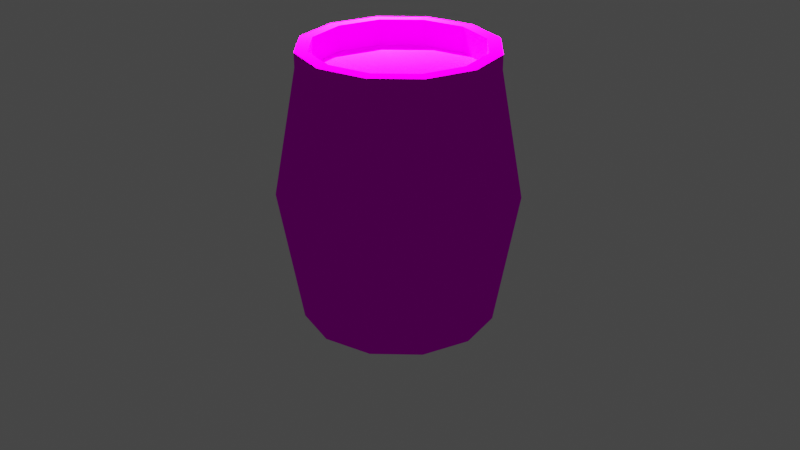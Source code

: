 # Source: zehir.blend  (saved by Blender 3.1.7; exported with 4.5.12 LTS)
import bpy
from mathutils import Matrix  # noqa: F401  (used for matrix-valued properties, if any)

bpy.ops.wm.read_factory_settings(use_empty=True)
scene = bpy.context.scene
scene.name = 'Scene'

# ---- collections
col_collection = bpy.data.collections.new('Collection'); scene.collection.children.link(col_collection)

# ---- images (referenced by path relative to the original .blend; pixels are not part of the script)
import os
ASSET_DIR = os.environ.get("B2B_ASSET_DIR", "")  # directory of the original .blend (textures are referenced by path, not embedded)
HERE = os.path.dirname(os.path.abspath(__file__))  # packed textures are extracted next to this script under _unpacked/

def load_image(name, relpath, width, height, colorspace="sRGB"):
    """Load a texture the original file referenced (path relative to the .blend, or extracted next to this script)."""
    p = next((c for c in (os.path.join(HERE, relpath), os.path.join(ASSET_DIR, relpath)) if relpath and os.path.exists(c)), "")
    if p:
        img = bpy.data.images.load(p, check_existing=True)
        img.name = name
    else:  # same state as the original file: an image datablock whose file is absent (Cycles renders it pink)
        img = bpy.data.images.new(name, width, height)
        img.source = "FILE"
        img.filepath = "//" + (relpath or name)
    img.colorspace_settings.name = colorspace
    return img
img_zehir_tx_png = load_image('zehir-tx.png', 'zehir-tx.png', 1024, 1024, 'sRGB')

# ---- materials (node trees are filled in below, after node groups)
mat_material_001 = bpy.data.materials.new('Material.001')
mat_material_001.use_transparent_shadow = False

# ---- material node trees
mat_material_001.use_nodes = True; mat_material_001.node_tree.nodes.clear()
_N = mat_material_001.node_tree.nodes; _L = mat_material_001.node_tree.links
n0 = _N.new('ShaderNodeBsdfPrincipled'); n0.name = 'Principled BSDF'; n0.location = (10, 300)
n0.distribution = 'GGX'
n0.subsurface_method = 'RANDOM_WALK_SKIN'
n0.inputs[3].default_value = 1.45
n0.inputs[13].default_value = 0.0
n0.inputs[27].default_value = (0.0, 0.0, 0.0, 1.0)
n0.inputs[28].default_value = 1.0
n1 = _N.new('ShaderNodeOutputMaterial'); n1.name = 'Material Output'; n1.location = (300, 300)
n2 = _N.new('ShaderNodeTexImage'); n2.name = 'Image Texture'; n2.location = (-280, 280)
n2.image = img_zehir_tx_png
_L.new(n0.outputs[0], n1.inputs[0])
_L.new(n2.outputs[0], n0.inputs[0])
n1.is_active_output = True

# ---- world
world_world = bpy.data.worlds.new('World'); scene.world = world_world
world_world.use_nodes = True; world_world.node_tree.nodes.clear()
_N = world_world.node_tree.nodes; _L = world_world.node_tree.links
n0 = _N.new('ShaderNodeOutputWorld'); n0.name = 'World Output'; n0.location = (300, 300)
n1 = _N.new('ShaderNodeBackground'); n1.name = 'Background'; n1.location = (10, 300)
n1.inputs[0].default_value = (0.05088, 0.05088, 0.05088, 1.0)
_L.new(n1.outputs[0], n0.inputs[0])
n0.is_active_output = True
world_world.color = (0.05088, 0.05088, 0.05088)
world_world.use_sun_shadow = False
world_world.sun_shadow_jitter_overblur = 0.0

# ---- cameras
cam_camera = bpy.data.cameras.new('Camera')
cam_camera.clip_end = 100.0
cam_camera.ortho_scale = 7.314

# ---- lights
light_light = bpy.data.lights.new('Light', 'POINT')
light_light.transmission_factor = 0.0
light_light.energy = 8000.0
light_light.shadow_soft_size = 0.1
light_light.shadow_maximum_resolution = 0.006
light_light.use_absolute_resolution = True

# ---- meshes
me_cylinder = bpy.data.meshes.new('Cylinder')
me_cylinder.from_pydata([(0.0, 1.0, -1.0), (0.0, 1.0, 1.671), (0.5, 0.866, -1.0), (0.5, 0.866, 1.671), (0.866, 0.5, -1.0), (0.866, 0.5, 1.671), (1.0, -4.371e-08, -1.0), (1.0, -4.371e-08, 1.671), (0.866, -0.5, -1.0), (0.866, -0.5, 1.671), (0.5, -0.866, -1.0), (0.5, -0.866, 1.671), (-8.742e-08, -1.0, -1.0), (-8.742e-08, -1.0, 1.671), (-0.5, -0.866, -1.0), (-0.5, -0.866, 1.671), (-0.866, -0.5, -1.0), (-0.866, -0.5, 1.671), (-1.0, 1.192e-08, -1.0), (-1.0, 1.192e-08, 1.671), (-0.866, 0.5, -1.0), (-0.866, 0.5, 1.671), (-0.5, 0.866, -1.0), (-0.5, 0.866, 1.671), (3.34e-09, 1.237, 0.4017), (0.6183, 1.071, 0.4017), (1.071, 0.6183, 0.4017), (1.237, -5.096e-08, 0.4017), (1.071, -0.6183, 0.4017), (0.6183, -1.071, 0.4017), (-1.048e-07, -1.237, 0.4017), (-0.6183, -1.071, 0.4017), (-1.071, -0.6183, 0.4017), (-1.237, 1.783e-08, 0.4017), (-1.071, 0.6183, 0.4017), (-0.6183, 1.071, 0.4017), (0.4342, 0.752, 1.819), (-3.847e-09, 0.8684, 1.819), (0.752, 0.4342, 1.819), (0.8684, -3.559e-08, 1.819), (0.752, -0.4342, 1.819), (0.4342, -0.752, 1.819), (-8.518e-08, -0.8684, 1.819), (-0.4342, -0.752, 1.819), (-0.752, -0.4342, 1.819), (-0.8684, 1.192e-08, 1.819), (-0.752, 0.4342, 1.819), (-0.4342, 0.752, 1.819), (0.5, 0.866, 1.819), (-5.878e-09, 1.0, 1.819), (0.866, 0.5, 1.819), (1.0, -4.371e-08, 1.819), (0.866, -0.5, 1.819), (0.5, -0.866, 1.819), (-9.33e-08, -1.0, 1.819), (-0.5, -0.866, 1.819), (-0.866, -0.5, 1.819), (-1.0, 1.192e-08, 1.819), (-0.866, 0.5, 1.819), (-0.5, 0.866, 1.819), (0.4342, 0.752, 1.559), (-1.753e-08, 0.8684, 1.559), (0.752, 0.4342, 1.559), (0.8684, -3.559e-08, 1.559), (0.752, -0.4342, 1.559), (0.4342, -0.752, 1.559), (-9.886e-08, -0.8684, 1.559), (-0.4342, -0.752, 1.559), (-0.752, -0.4342, 1.559), (-0.8684, 1.192e-08, 1.559), (-0.752, 0.4342, 1.559), (-0.4342, 0.752, 1.559)], [], [(24, 1, 3, 25), (25, 3, 5, 26), (26, 5, 7, 27), (27, 7, 9, 28), (28, 9, 11, 29), (29, 11, 13, 30), (30, 13, 15, 31), (31, 15, 17, 32), (32, 17, 19, 33), (33, 19, 21, 34), (19, 17, 56, 57), (34, 21, 23, 35), (35, 23, 1, 24), (0, 2, 4, 6, 8, 10, 12, 14, 16, 18, 20, 22), (22, 35, 24, 0), (20, 34, 35, 22), (18, 33, 34, 20), (16, 32, 33, 18), (14, 31, 32, 16), (12, 30, 31, 14), (10, 29, 30, 12), (8, 28, 29, 10), (6, 27, 28, 8), (4, 26, 27, 6), (2, 25, 26, 4), (0, 24, 25, 2), (46, 45, 69, 70), (17, 15, 55, 56), (15, 13, 54, 55), (13, 11, 53, 54), (11, 9, 52, 53), (9, 7, 51, 52), (1, 23, 59, 49), (3, 1, 49, 48), (7, 5, 50, 51), (23, 21, 58, 59), (5, 3, 48, 50), (21, 19, 57, 58), (37, 36, 48, 49), (36, 38, 50, 48), (38, 39, 51, 50), (39, 40, 52, 51), (40, 41, 53, 52), (41, 42, 54, 53), (42, 43, 55, 54), (43, 44, 56, 55), (44, 45, 57, 56), (45, 46, 58, 57), (46, 47, 59, 58), (47, 37, 49, 59), (60, 61, 71, 70, 69, 68, 67, 66, 65, 64, 63, 62), (43, 42, 66, 67), (40, 39, 63, 64), (47, 46, 70, 71), (36, 37, 61, 60), (44, 43, 67, 68), (41, 40, 64, 65), (37, 47, 71, 61), (38, 36, 60, 62), (45, 44, 68, 69), (42, 41, 65, 66), (39, 38, 62, 63)])
_uv = me_cylinder.uv_layers.new(name='UVMap')
_uv.uv.foreach_set('vector', [1.0, 0.75, 1.0, 1.0, 0.9167, 1.0, 0.9167, 0.75, 0.9167, 0.75, 0.9167, 1.0, 0.8333, 1.0, 0.8333, 0.75, 0.8333, 0.75, 0.8333, 1.0, 0.75, 1.0, 0.75, 0.75, 0.75, 0.75, 0.75, 1.0, 0.6667, 1.0, 0.6667, 0.75, 0.6667, 0.75, 0.6667, 1.0, 0.5833, 1.0, 0.5833, 0.75, 0.5833, 0.75, 0.5833, 1.0, 0.5, 1.0, 0.5, 0.75, 0.5, 0.75, 0.5, 1.0, 0.4167, 1.0, 0.4167, 0.75, 0.4167, 0.75, 0.4167, 1.0, 0.3333, 1.0, 0.3333, 0.75, 0.3333, 0.75, 0.3333, 1.0, 0.25, 1.0, 0.25, 0.75, 0.25, 0.75, 0.25, 1.0, 0.1667, 1.0, 0.1667, 0.75, 0.25, 1.0, 0.3333, 1.0, 0.3333, 1.0, 0.25, 1.0, 0.1667, 0.75, 0.1667, 1.0, 0.08333, 1.0, 0.08333, 0.75, 0.08333, 0.75, 0.08333, 1.0, 7.451e-08, 1.0, 7.451e-08, 0.75, 0.75, 0.49, 0.87, 0.4578, 0.9578, 0.37, 0.99, 0.25, 0.9578, 0.13, 0.87, 0.04215, 0.75, 0.01, 0.63, 0.04215, 0.5422, 0.13, 0.51, 0.25, 0.5422, 0.37, 0.63, 0.4578, 0.08333, 0.5, 0.08333, 0.75, 7.451e-08, 0.75, 7.451e-08, 0.5, 0.1667, 0.5, 0.1667, 0.75, 0.08333, 0.75, 0.08333, 0.5, 0.25, 0.5, 0.25, 0.75, 0.1667, 0.75, 0.1667, 0.5, 0.3333, 0.5, 0.3333, 0.75, 0.25, 0.75, 0.25, 0.5, 0.4167, 0.5, 0.4167, 0.75, 0.3333, 0.75, 0.3333, 0.5, 0.5, 0.5, 0.5, 0.75, 0.4167, 0.75, 0.4167, 0.5, 0.5833, 0.5, 0.5833, 0.75, 0.5, 0.75, 0.5, 0.5, 0.6667, 0.5, 0.6667, 0.75, 0.5833, 0.75, 0.5833, 0.5, 0.75, 0.5, 0.75, 0.75, 0.6667, 0.75, 0.6667, 0.5, 0.8333, 0.5, 0.8333, 0.75, 0.75, 0.75, 0.75, 0.5, 0.9167, 0.5, 0.9167, 0.75, 0.8333, 0.75, 0.8333, 0.5, 1.0, 0.5, 1.0, 0.75, 0.9167, 0.75, 0.9167, 0.5, 0.06952, 0.3542, 0.0416, 0.25, 0.0416, 0.25, 0.06952, 0.3542, 0.3333, 1.0, 0.4167, 1.0, 0.4167, 1.0, 0.3333, 1.0, 0.4167, 1.0, 0.5, 1.0, 0.5, 1.0, 0.4167, 1.0, 0.5, 1.0, 0.5833, 1.0, 0.5833, 1.0, 0.5, 1.0, 0.5833, 1.0, 0.6667, 1.0, 0.6667, 1.0, 0.5833, 1.0, 0.6667, 1.0, 0.75, 1.0, 0.75, 1.0, 0.6667, 1.0, 7.451e-08, 1.0, 0.08333, 1.0, 0.08333, 1.0, 7.451e-08, 1.0, 0.9167, 1.0, 1.0, 1.0, 1.0, 1.0, 0.9167, 1.0, 0.75, 1.0, 0.8333, 1.0, 0.8333, 1.0, 0.75, 1.0, 0.08333, 1.0, 0.1667, 1.0, 0.1667, 1.0, 0.08333, 1.0, 0.8333, 1.0, 0.9167, 1.0, 0.9167, 1.0, 0.8333, 1.0, 0.1667, 1.0, 0.25, 1.0, 0.25, 1.0, 0.1667, 1.0, 0.25, 0.4584, 0.3542, 0.4305, 0.37, 0.4578, 0.25, 0.49, 0.3542, 0.4305, 0.4305, 0.3542, 0.4578, 0.37, 0.37, 0.4578, 0.4305, 0.3542, 0.4584, 0.25, 0.49, 0.25, 0.4578, 0.37, 0.4584, 0.25, 0.4305, 0.1458, 0.4578, 0.13, 0.49, 0.25, 0.4305, 0.1458, 0.3542, 0.06952, 0.37, 0.04215, 0.4578, 0.13, 0.3542, 0.06952, 0.25, 0.0416, 0.25, 0.01, 0.37, 0.04215, 0.25, 0.0416, 0.1458, 0.06952, 0.13, 0.04215, 0.25, 0.01, 0.1458, 0.06952, 0.06952, 0.1458, 0.04215, 0.13, 0.13, 0.04215, 0.06952, 0.1458, 0.0416, 0.25, 0.01, 0.25, 0.04215, 0.13, 0.0416, 0.25, 0.06952, 0.3542, 0.04215, 0.37, 0.01, 0.25, 0.06952, 0.3542, 0.1458, 0.4305, 0.13, 0.4578, 0.04215, 0.37, 0.1458, 0.4305, 0.25, 0.4584, 0.25, 0.49, 0.13, 0.4578, 0.3542, 0.4305, 0.25, 0.4584, 0.1458, 0.4305, 0.06952, 0.3542, 0.0416, 0.25, 0.06952, 0.1458, 0.1458, 0.06952, 0.25, 0.0416, 0.3542, 0.06952, 0.4305, 0.1458, 0.4584, 0.25, 0.4305, 0.3542, 0.1458, 0.06952, 0.25, 0.0416, 0.25, 0.0416, 0.1458, 0.06952, 0.4305, 0.1458, 0.4584, 0.25, 0.4584, 0.25, 0.4305, 0.1458, 0.1458, 0.4305, 0.06952, 0.3542, 0.06952, 0.3542, 0.1458, 0.4305, 0.3542, 0.4305, 0.25, 0.4584, 0.25, 0.4584, 0.3542, 0.4305, 0.06952, 0.1458, 0.1458, 0.06952, 0.1458, 0.06952, 0.06952, 0.1458, 0.3542, 0.06952, 0.4305, 0.1458, 0.4305, 0.1458, 0.3542, 0.06952, 0.25, 0.4584, 0.1458, 0.4305, 0.1458, 0.4305, 0.25, 0.4584, 0.4305, 0.3542, 0.3542, 0.4305, 0.3542, 0.4305, 0.4305, 0.3542, 0.0416, 0.25, 0.06952, 0.1458, 0.06952, 0.1458, 0.0416, 0.25, 0.25, 0.0416, 0.3542, 0.06952, 0.3542, 0.06952, 0.25, 0.0416, 0.4584, 0.25, 0.4305, 0.3542, 0.4305, 0.3542, 0.4584, 0.25])
me_cylinder.materials.append(mat_material_001)
me_cylinder.use_remesh_fix_poles = True
me_cylinder.use_remesh_preserve_attributes = False
me_cylinder.update()

# ---- objects
ob_light = bpy.data.objects.new('Light', light_light)
ob_camera = bpy.data.objects.new('Camera', cam_camera)
ob_cylinder = bpy.data.objects.new('Cylinder', me_cylinder)

# ---- transforms, parenting, visibility, modifiers, constraints
ob_light.location = (-1.578, 1.005, 3.448)
ob_light.rotation_euler = (2.002, -0.2783, 1.686)
ob_light.scale = (0.9268, 0.9268, 0.9268)
ob_light.lock_rotations_4d = False
ob_light.empty_display_type = 'ARROWS'
ob_light.color = (0.0, 0.0, 0.0, 0.0)
ob_light.lineart.crease_threshold = 0.0
ob_camera.location = (7.359, -6.926, 4.958)
ob_camera.rotation_euler = (1.109, 0.0, 0.8149)
ob_camera.lock_rotations_4d = False
ob_camera.empty_display_type = 'ARROWS'
ob_camera.color = (0.0, 0.0, 0.0, 0.0)
ob_camera.display_type = 'WIRE'
ob_camera.lineart.crease_threshold = 0.0
ob_cylinder.location = (0.0, 0.0, 0.0)

# ---- collection membership
col_collection.objects.link(ob_light)
col_collection.objects.link(ob_camera)
col_collection.objects.link(ob_cylinder)

# ---- scene / render settings (as saved in the file)
scene.camera = ob_camera
scene.frame_start = 1; scene.frame_end = 250; scene.frame_set(1)
scene.render.engine = 'BLENDER_EEVEE_NEXT'
scene.cycles.sampling_pattern = 'TABULATED_SOBOL'
scene.cycles.use_light_tree = False
scene.view_settings.view_transform = 'Filmic'
bpy.context.view_layer.update()
